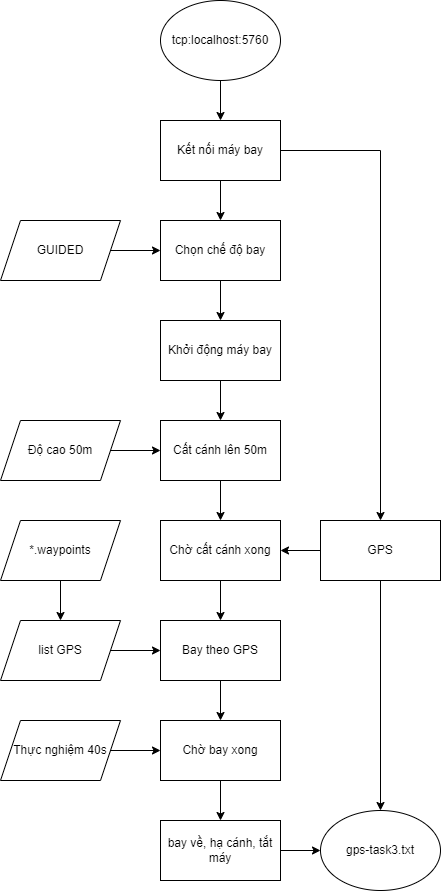

The diagram above was exported from draw.io. Its source (the exported page's mxGraphModel, read from the mxfile embedded in the PNG):
<mxGraphModel dx="1038" dy="571" grid="1" gridSize="10" guides="1" tooltips="1" connect="1" arrows="1" fold="1" page="1" pageScale="1" pageWidth="827" pageHeight="1169" math="0" shadow="0">
  <root>
    <mxCell id="0" />
    <mxCell id="1" parent="0" />
    <mxCell id="l2ntuAA3fy-dumDxKHFD-1" value="tcp:localhost:5760" style="ellipse;whiteSpace=wrap;html=1;" vertex="1" parent="1">
      <mxGeometry x="160" y="40" width="120" height="80" as="geometry" />
    </mxCell>
    <mxCell id="l2ntuAA3fy-dumDxKHFD-2" value="" style="endArrow=classic;html=1;rounded=0;exitX=0.5;exitY=1;exitDx=0;exitDy=0;" edge="1" parent="1" source="l2ntuAA3fy-dumDxKHFD-1">
      <mxGeometry width="50" height="50" relative="1" as="geometry">
        <mxPoint x="510" y="320" as="sourcePoint" />
        <mxPoint x="220" y="160" as="targetPoint" />
      </mxGeometry>
    </mxCell>
    <mxCell id="l2ntuAA3fy-dumDxKHFD-3" value="Kết nối máy bay" style="rounded=0;whiteSpace=wrap;html=1;" vertex="1" parent="1">
      <mxGeometry x="160" y="160" width="120" height="60" as="geometry" />
    </mxCell>
    <mxCell id="l2ntuAA3fy-dumDxKHFD-4" value="" style="endArrow=classic;html=1;rounded=0;exitX=0.5;exitY=1;exitDx=0;exitDy=0;" edge="1" parent="1" source="l2ntuAA3fy-dumDxKHFD-3">
      <mxGeometry width="50" height="50" relative="1" as="geometry">
        <mxPoint x="510" y="320" as="sourcePoint" />
        <mxPoint x="220" y="260" as="targetPoint" />
      </mxGeometry>
    </mxCell>
    <mxCell id="l2ntuAA3fy-dumDxKHFD-5" value="Cất cánh lên 50m" style="rounded=0;whiteSpace=wrap;html=1;" vertex="1" parent="1">
      <mxGeometry x="160" y="460" width="120" height="60" as="geometry" />
    </mxCell>
    <mxCell id="l2ntuAA3fy-dumDxKHFD-6" value="Độ cao 50m" style="shape=parallelogram;perimeter=parallelogramPerimeter;whiteSpace=wrap;html=1;fixedSize=1;" vertex="1" parent="1">
      <mxGeometry y="460" width="120" height="60" as="geometry" />
    </mxCell>
    <mxCell id="l2ntuAA3fy-dumDxKHFD-7" value="" style="endArrow=classic;html=1;rounded=0;" edge="1" parent="1">
      <mxGeometry width="50" height="50" relative="1" as="geometry">
        <mxPoint x="110" y="490" as="sourcePoint" />
        <mxPoint x="160" y="490" as="targetPoint" />
      </mxGeometry>
    </mxCell>
    <mxCell id="l2ntuAA3fy-dumDxKHFD-8" value="" style="endArrow=classic;html=1;rounded=0;exitX=0.5;exitY=1;exitDx=0;exitDy=0;" edge="1" parent="1" source="l2ntuAA3fy-dumDxKHFD-5">
      <mxGeometry width="50" height="50" relative="1" as="geometry">
        <mxPoint x="350" y="520" as="sourcePoint" />
        <mxPoint x="220" y="560" as="targetPoint" />
      </mxGeometry>
    </mxCell>
    <mxCell id="l2ntuAA3fy-dumDxKHFD-9" value="Chờ cất cánh xong" style="rounded=0;whiteSpace=wrap;html=1;" vertex="1" parent="1">
      <mxGeometry x="160" y="560" width="120" height="60" as="geometry" />
    </mxCell>
    <mxCell id="l2ntuAA3fy-dumDxKHFD-10" value="GPS" style="rounded=0;whiteSpace=wrap;html=1;" vertex="1" parent="1">
      <mxGeometry x="320" y="560" width="120" height="60" as="geometry" />
    </mxCell>
    <mxCell id="l2ntuAA3fy-dumDxKHFD-11" value="" style="endArrow=classic;html=1;rounded=0;" edge="1" parent="1">
      <mxGeometry width="50" height="50" relative="1" as="geometry">
        <mxPoint x="320" y="590" as="sourcePoint" />
        <mxPoint x="280" y="590" as="targetPoint" />
      </mxGeometry>
    </mxCell>
    <mxCell id="l2ntuAA3fy-dumDxKHFD-12" value="" style="endArrow=classic;html=1;rounded=0;entryX=0.5;entryY=0;entryDx=0;entryDy=0;" edge="1" parent="1" target="l2ntuAA3fy-dumDxKHFD-10">
      <mxGeometry width="50" height="50" relative="1" as="geometry">
        <mxPoint x="280" y="190" as="sourcePoint" />
        <mxPoint x="280" y="270" as="targetPoint" />
        <Array as="points">
          <mxPoint x="380" y="190" />
        </Array>
      </mxGeometry>
    </mxCell>
    <mxCell id="l2ntuAA3fy-dumDxKHFD-13" value="Bay theo GPS" style="rounded=0;whiteSpace=wrap;html=1;" vertex="1" parent="1">
      <mxGeometry x="160" y="660" width="120" height="60" as="geometry" />
    </mxCell>
    <mxCell id="l2ntuAA3fy-dumDxKHFD-14" value="" style="endArrow=classic;html=1;rounded=0;exitX=0.5;exitY=1;exitDx=0;exitDy=0;entryX=0.5;entryY=0;entryDx=0;entryDy=0;" edge="1" parent="1" source="l2ntuAA3fy-dumDxKHFD-9" target="l2ntuAA3fy-dumDxKHFD-13">
      <mxGeometry width="50" height="50" relative="1" as="geometry">
        <mxPoint x="230" y="570" as="sourcePoint" />
        <mxPoint x="280" y="520" as="targetPoint" />
      </mxGeometry>
    </mxCell>
    <mxCell id="l2ntuAA3fy-dumDxKHFD-15" value="*.waypoints" style="shape=parallelogram;perimeter=parallelogramPerimeter;whiteSpace=wrap;html=1;fixedSize=1;" vertex="1" parent="1">
      <mxGeometry y="560" width="120" height="60" as="geometry" />
    </mxCell>
    <mxCell id="l2ntuAA3fy-dumDxKHFD-16" value="" style="endArrow=classic;html=1;rounded=0;entryX=0;entryY=0.5;entryDx=0;entryDy=0;exitX=1;exitY=0.5;exitDx=0;exitDy=0;" edge="1" parent="1" source="l2ntuAA3fy-dumDxKHFD-42" target="l2ntuAA3fy-dumDxKHFD-13">
      <mxGeometry width="50" height="50" relative="1" as="geometry">
        <mxPoint x="120" y="690" as="sourcePoint" />
        <mxPoint x="280" y="520" as="targetPoint" />
      </mxGeometry>
    </mxCell>
    <mxCell id="l2ntuAA3fy-dumDxKHFD-17" value="Chọn chế độ bay" style="rounded=0;whiteSpace=wrap;html=1;" vertex="1" parent="1">
      <mxGeometry x="160" y="260" width="120" height="60" as="geometry" />
    </mxCell>
    <mxCell id="l2ntuAA3fy-dumDxKHFD-18" value="" style="endArrow=classic;html=1;rounded=0;exitX=0.5;exitY=1;exitDx=0;exitDy=0;" edge="1" parent="1" source="l2ntuAA3fy-dumDxKHFD-17">
      <mxGeometry width="50" height="50" relative="1" as="geometry">
        <mxPoint x="230" y="470" as="sourcePoint" />
        <mxPoint x="220" y="360" as="targetPoint" />
      </mxGeometry>
    </mxCell>
    <mxCell id="l2ntuAA3fy-dumDxKHFD-19" value="Khởi động máy bay" style="rounded=0;whiteSpace=wrap;html=1;" vertex="1" parent="1">
      <mxGeometry x="160" y="360" width="120" height="60" as="geometry" />
    </mxCell>
    <mxCell id="l2ntuAA3fy-dumDxKHFD-20" value="" style="endArrow=classic;html=1;rounded=0;exitX=0.5;exitY=1;exitDx=0;exitDy=0;" edge="1" parent="1" source="l2ntuAA3fy-dumDxKHFD-19" target="l2ntuAA3fy-dumDxKHFD-5">
      <mxGeometry width="50" height="50" relative="1" as="geometry">
        <mxPoint x="230" y="470" as="sourcePoint" />
        <mxPoint x="280" y="420" as="targetPoint" />
      </mxGeometry>
    </mxCell>
    <mxCell id="l2ntuAA3fy-dumDxKHFD-21" value="" style="endArrow=classic;html=1;rounded=0;exitX=0.5;exitY=1;exitDx=0;exitDy=0;" edge="1" parent="1" source="l2ntuAA3fy-dumDxKHFD-13">
      <mxGeometry width="50" height="50" relative="1" as="geometry">
        <mxPoint x="230" y="710" as="sourcePoint" />
        <mxPoint x="220" y="760" as="targetPoint" />
      </mxGeometry>
    </mxCell>
    <mxCell id="l2ntuAA3fy-dumDxKHFD-22" value="Chờ bay xong" style="rounded=0;whiteSpace=wrap;html=1;" vertex="1" parent="1">
      <mxGeometry x="160" y="760" width="120" height="60" as="geometry" />
    </mxCell>
    <mxCell id="l2ntuAA3fy-dumDxKHFD-23" value="Thực nghiệm 40s" style="shape=parallelogram;perimeter=parallelogramPerimeter;whiteSpace=wrap;html=1;fixedSize=1;" vertex="1" parent="1">
      <mxGeometry y="760" width="120" height="60" as="geometry" />
    </mxCell>
    <mxCell id="l2ntuAA3fy-dumDxKHFD-24" value="" style="endArrow=classic;html=1;rounded=0;" edge="1" parent="1">
      <mxGeometry width="50" height="50" relative="1" as="geometry">
        <mxPoint x="110" y="790" as="sourcePoint" />
        <mxPoint x="160" y="790" as="targetPoint" />
      </mxGeometry>
    </mxCell>
    <mxCell id="l2ntuAA3fy-dumDxKHFD-25" value="" style="endArrow=classic;html=1;rounded=0;exitX=0.5;exitY=1;exitDx=0;exitDy=0;" edge="1" parent="1" source="l2ntuAA3fy-dumDxKHFD-22">
      <mxGeometry width="50" height="50" relative="1" as="geometry">
        <mxPoint x="240" y="730" as="sourcePoint" />
        <mxPoint x="220" y="860" as="targetPoint" />
      </mxGeometry>
    </mxCell>
    <mxCell id="l2ntuAA3fy-dumDxKHFD-26" value="bay về, hạ cánh, tắt máy" style="rounded=0;whiteSpace=wrap;html=1;" vertex="1" parent="1">
      <mxGeometry x="160" y="860" width="120" height="60" as="geometry" />
    </mxCell>
    <mxCell id="l2ntuAA3fy-dumDxKHFD-33" value="GUIDED" style="shape=parallelogram;perimeter=parallelogramPerimeter;whiteSpace=wrap;html=1;fixedSize=1;" vertex="1" parent="1">
      <mxGeometry y="260" width="120" height="60" as="geometry" />
    </mxCell>
    <mxCell id="l2ntuAA3fy-dumDxKHFD-34" value="" style="endArrow=classic;html=1;rounded=0;exitX=1;exitY=0.5;exitDx=0;exitDy=0;entryX=0;entryY=0.5;entryDx=0;entryDy=0;" edge="1" parent="1" source="l2ntuAA3fy-dumDxKHFD-33" target="l2ntuAA3fy-dumDxKHFD-17">
      <mxGeometry width="50" height="50" relative="1" as="geometry">
        <mxPoint x="360" y="400" as="sourcePoint" />
        <mxPoint x="410" y="350" as="targetPoint" />
      </mxGeometry>
    </mxCell>
    <mxCell id="l2ntuAA3fy-dumDxKHFD-36" value="gps-task3.txt" style="ellipse;whiteSpace=wrap;html=1;" vertex="1" parent="1">
      <mxGeometry x="320" y="850" width="120" height="80" as="geometry" />
    </mxCell>
    <mxCell id="l2ntuAA3fy-dumDxKHFD-38" value="" style="endArrow=classic;html=1;rounded=0;exitX=0.5;exitY=1;exitDx=0;exitDy=0;entryX=0.5;entryY=0;entryDx=0;entryDy=0;" edge="1" parent="1" source="l2ntuAA3fy-dumDxKHFD-10" target="l2ntuAA3fy-dumDxKHFD-36">
      <mxGeometry width="50" height="50" relative="1" as="geometry">
        <mxPoint x="390" y="660" as="sourcePoint" />
        <mxPoint x="440" y="610" as="targetPoint" />
      </mxGeometry>
    </mxCell>
    <mxCell id="l2ntuAA3fy-dumDxKHFD-41" value="" style="endArrow=classic;html=1;rounded=0;exitX=1;exitY=0.5;exitDx=0;exitDy=0;entryX=0;entryY=0.5;entryDx=0;entryDy=0;" edge="1" parent="1" source="l2ntuAA3fy-dumDxKHFD-26" target="l2ntuAA3fy-dumDxKHFD-36">
      <mxGeometry width="50" height="50" relative="1" as="geometry">
        <mxPoint x="320" y="840" as="sourcePoint" />
        <mxPoint x="370" y="790" as="targetPoint" />
      </mxGeometry>
    </mxCell>
    <mxCell id="l2ntuAA3fy-dumDxKHFD-42" value="list GPS" style="shape=parallelogram;perimeter=parallelogramPerimeter;whiteSpace=wrap;html=1;fixedSize=1;" vertex="1" parent="1">
      <mxGeometry y="660" width="120" height="60" as="geometry" />
    </mxCell>
    <mxCell id="l2ntuAA3fy-dumDxKHFD-43" value="" style="endArrow=classic;html=1;rounded=0;exitX=0.5;exitY=1;exitDx=0;exitDy=0;entryX=0.5;entryY=0;entryDx=0;entryDy=0;" edge="1" parent="1" source="l2ntuAA3fy-dumDxKHFD-15" target="l2ntuAA3fy-dumDxKHFD-42">
      <mxGeometry width="50" height="50" relative="1" as="geometry">
        <mxPoint x="320" y="680" as="sourcePoint" />
        <mxPoint x="370" y="630" as="targetPoint" />
      </mxGeometry>
    </mxCell>
  </root>
</mxGraphModel>